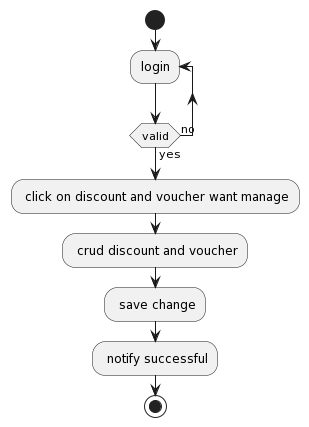

The diagram above was rendered by PlantUML. Its source (embedded in the PNG):
@startuml
start
repeat :login;
repeat while (valid) is (no) not (yes)
: click on discount and voucher want manage;
: crud discount and voucher;
: save change;
: notify successful;
stop
@enduml